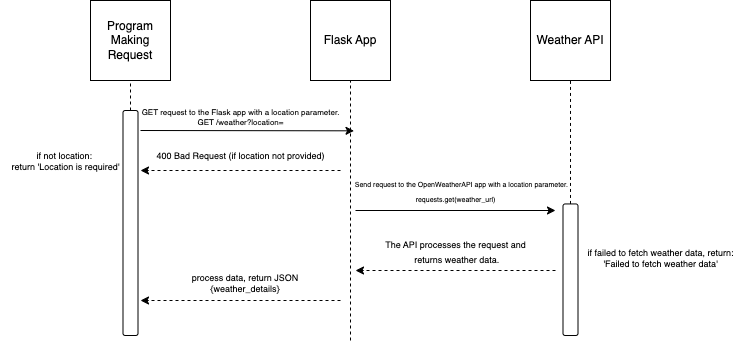

The diagram above was exported from draw.io. Its source (the exported page's mxGraphModel, read from the mxfile embedded in the PNG):
<mxGraphModel dx="845" dy="577" grid="1" gridSize="10" guides="1" tooltips="1" connect="1" arrows="1" fold="1" page="1" pageScale="1" pageWidth="850" pageHeight="1100" math="0" shadow="0">
  <root>
    <mxCell id="0" />
    <mxCell id="1" parent="0" />
    <mxCell id="Ebvt8P66kWKW8ochkUkW-1" value="Program Making Request" style="whiteSpace=wrap;html=1;aspect=fixed;" vertex="1" parent="1">
      <mxGeometry x="160" y="110" width="80" height="80" as="geometry" />
    </mxCell>
    <mxCell id="Ebvt8P66kWKW8ochkUkW-2" value="Flask App" style="whiteSpace=wrap;html=1;aspect=fixed;" vertex="1" parent="1">
      <mxGeometry x="380" y="110" width="80" height="80" as="geometry" />
    </mxCell>
    <mxCell id="Ebvt8P66kWKW8ochkUkW-3" value="Weather API" style="whiteSpace=wrap;html=1;aspect=fixed;" vertex="1" parent="1">
      <mxGeometry x="600" y="110" width="80" height="80" as="geometry" />
    </mxCell>
    <mxCell id="Ebvt8P66kWKW8ochkUkW-7" value="" style="rounded=1;whiteSpace=wrap;html=1;rotation=90;" vertex="1" parent="1">
      <mxGeometry x="87.5" y="325" width="225" height="15" as="geometry" />
    </mxCell>
    <mxCell id="Ebvt8P66kWKW8ochkUkW-8" value="" style="rounded=1;whiteSpace=wrap;html=1;rotation=90;" vertex="1" parent="1">
      <mxGeometry x="574.22" y="371.72" width="131.57" height="15" as="geometry" />
    </mxCell>
    <mxCell id="Ebvt8P66kWKW8ochkUkW-11" value="" style="endArrow=classic;html=1;rounded=0;entryX=1.016;entryY=0.883;entryDx=0;entryDy=0;entryPerimeter=0;" edge="1" parent="1" target="Ebvt8P66kWKW8ochkUkW-12">
      <mxGeometry width="50" height="50" relative="1" as="geometry">
        <mxPoint x="210" y="240" as="sourcePoint" />
        <mxPoint x="420" y="240" as="targetPoint" />
      </mxGeometry>
    </mxCell>
    <mxCell id="Ebvt8P66kWKW8ochkUkW-12" value="&lt;font style=&quot;font-size: 8px;&quot;&gt;GET request to the Flask app with a location parameter.&lt;/font&gt;&lt;div style=&quot;font-size: 8px;&quot;&gt;&lt;span style=&quot;&quot;&gt;GET /weather?location=&lt;/span&gt;&lt;/div&gt;" style="text;html=1;align=center;verticalAlign=middle;resizable=0;points=[];autosize=1;strokeColor=none;fillColor=none;" vertex="1" parent="1">
      <mxGeometry x="200" y="205" width="220" height="40" as="geometry" />
    </mxCell>
    <mxCell id="Ebvt8P66kWKW8ochkUkW-14" value="" style="endArrow=classic;html=1;rounded=0;dashed=1;" edge="1" parent="1">
      <mxGeometry width="50" height="50" relative="1" as="geometry">
        <mxPoint x="410" y="280" as="sourcePoint" />
        <mxPoint x="210" y="280" as="targetPoint" />
      </mxGeometry>
    </mxCell>
    <mxCell id="Ebvt8P66kWKW8ochkUkW-15" value="&lt;font style=&quot;font-size: 9px;&quot;&gt;400 Bad Request (if location not provided)&lt;/font&gt;" style="text;html=1;align=center;verticalAlign=middle;resizable=0;points=[];autosize=1;strokeColor=none;fillColor=none;" vertex="1" parent="1">
      <mxGeometry x="215" y="250" width="190" height="30" as="geometry" />
    </mxCell>
    <mxCell id="Ebvt8P66kWKW8ochkUkW-16" value="" style="endArrow=classic;html=1;rounded=0;" edge="1" parent="1">
      <mxGeometry width="50" height="50" relative="1" as="geometry">
        <mxPoint x="425" y="320" as="sourcePoint" />
        <mxPoint x="625" y="320" as="targetPoint" />
      </mxGeometry>
    </mxCell>
    <mxCell id="Ebvt8P66kWKW8ochkUkW-17" value="&lt;font style=&quot;font-size: 7px;&quot;&gt;&amp;nbsp; &amp;nbsp; &amp;nbsp; Send request to the OpenWeatherAPI app with a location parameter.&lt;/font&gt;&lt;div style=&quot;&quot;&gt;&lt;font style=&quot;&quot;&gt;&lt;font style=&quot;font-size: 7px;&quot;&gt;requests.get(weather_url)&lt;/font&gt;&lt;br&gt;&lt;/font&gt;&lt;/div&gt;" style="text;html=1;align=center;verticalAlign=middle;resizable=0;points=[];autosize=1;strokeColor=none;fillColor=none;" vertex="1" parent="1">
      <mxGeometry x="400" y="280" width="250" height="40" as="geometry" />
    </mxCell>
    <mxCell id="Ebvt8P66kWKW8ochkUkW-18" value="" style="endArrow=classic;html=1;rounded=0;dashed=1;" edge="1" parent="1">
      <mxGeometry width="50" height="50" relative="1" as="geometry">
        <mxPoint x="625" y="380" as="sourcePoint" />
        <mxPoint x="425" y="380" as="targetPoint" />
      </mxGeometry>
    </mxCell>
    <mxCell id="Ebvt8P66kWKW8ochkUkW-19" value="&lt;font style=&quot;&quot;&gt;&lt;font style=&quot;font-size: 9px;&quot;&gt;The API processes the request and&lt;/font&gt;&lt;/font&gt;&lt;div&gt;&lt;font style=&quot;&quot;&gt;&lt;font style=&quot;font-size: 9px;&quot;&gt;&amp;nbsp;returns weather data.&lt;/font&gt;&lt;br&gt;&lt;/font&gt;&lt;/div&gt;" style="text;html=1;align=center;verticalAlign=middle;resizable=0;points=[];autosize=1;strokeColor=none;fillColor=none;" vertex="1" parent="1">
      <mxGeometry x="445" y="340.94" width="160" height="40" as="geometry" />
    </mxCell>
    <mxCell id="Ebvt8P66kWKW8ochkUkW-22" value="" style="endArrow=none;dashed=1;html=1;rounded=0;entryX=0.5;entryY=1;entryDx=0;entryDy=0;exitX=0;exitY=0.5;exitDx=0;exitDy=0;" edge="1" parent="1" source="Ebvt8P66kWKW8ochkUkW-8" target="Ebvt8P66kWKW8ochkUkW-3">
      <mxGeometry width="50" height="50" relative="1" as="geometry">
        <mxPoint x="600" y="250" as="sourcePoint" />
        <mxPoint x="650" y="200" as="targetPoint" />
      </mxGeometry>
    </mxCell>
    <mxCell id="Ebvt8P66kWKW8ochkUkW-24" value="" style="endArrow=none;dashed=1;html=1;rounded=0;entryX=0.5;entryY=1;entryDx=0;entryDy=0;" edge="1" parent="1" target="Ebvt8P66kWKW8ochkUkW-1">
      <mxGeometry width="50" height="50" relative="1" as="geometry">
        <mxPoint x="200" y="220" as="sourcePoint" />
        <mxPoint x="210" y="190" as="targetPoint" />
      </mxGeometry>
    </mxCell>
    <mxCell id="Ebvt8P66kWKW8ochkUkW-25" value="" style="endArrow=classic;html=1;rounded=0;dashed=1;" edge="1" parent="1">
      <mxGeometry width="50" height="50" relative="1" as="geometry">
        <mxPoint x="410" y="410" as="sourcePoint" />
        <mxPoint x="210" y="410" as="targetPoint" />
      </mxGeometry>
    </mxCell>
    <mxCell id="Ebvt8P66kWKW8ochkUkW-26" value="process data, return JSON&#10;{weather_details}" style="text;whiteSpace=wrap;fontSize=9;align=center;" vertex="1" parent="1">
      <mxGeometry x="260" y="375.94" width="110" height="18.12" as="geometry" />
    </mxCell>
    <mxCell id="Ebvt8P66kWKW8ochkUkW-27" value="" style="endArrow=none;dashed=1;html=1;rounded=0;entryX=0.5;entryY=1;entryDx=0;entryDy=0;" edge="1" parent="1" target="Ebvt8P66kWKW8ochkUkW-2">
      <mxGeometry width="50" height="50" relative="1" as="geometry">
        <mxPoint x="420" y="450" as="sourcePoint" />
        <mxPoint x="450" y="300" as="targetPoint" />
      </mxGeometry>
    </mxCell>
    <mxCell id="Ebvt8P66kWKW8ochkUkW-33" value="&lt;font style=&quot;font-size: 9px;&quot;&gt;&lt;font style=&quot;font-size: 9px;&quot;&gt;if not location&lt;/font&gt;&lt;font style=&quot;font-size: 9px;&quot;&gt;:&amp;nbsp;&lt;/font&gt;&lt;/font&gt;&lt;div style=&quot;font-size: 9px;&quot;&gt;&lt;font style=&quot;font-size: 9px;&quot;&gt;return 'Location is required'&lt;/font&gt;&lt;/div&gt;" style="text;html=1;align=center;verticalAlign=middle;resizable=0;points=[];autosize=1;strokeColor=none;fillColor=none;" vertex="1" parent="1">
      <mxGeometry x="70" y="250" width="130" height="40" as="geometry" />
    </mxCell>
    <mxCell id="Ebvt8P66kWKW8ochkUkW-35" value="&lt;font style=&quot;font-size: 9px;&quot;&gt;if failed to fetch weather data, return:&lt;/font&gt;&lt;div style=&quot;font-size: 9px;&quot;&gt;&lt;font style=&quot;font-size: 9px;&quot;&gt;'Failed to fetch weather data'&lt;/font&gt;&lt;br&gt;&lt;/div&gt;" style="text;html=1;align=center;verticalAlign=middle;resizable=0;points=[];autosize=1;strokeColor=none;fillColor=none;" vertex="1" parent="1">
      <mxGeometry x="645" y="346.72" width="170" height="40" as="geometry" />
    </mxCell>
  </root>
</mxGraphModel>